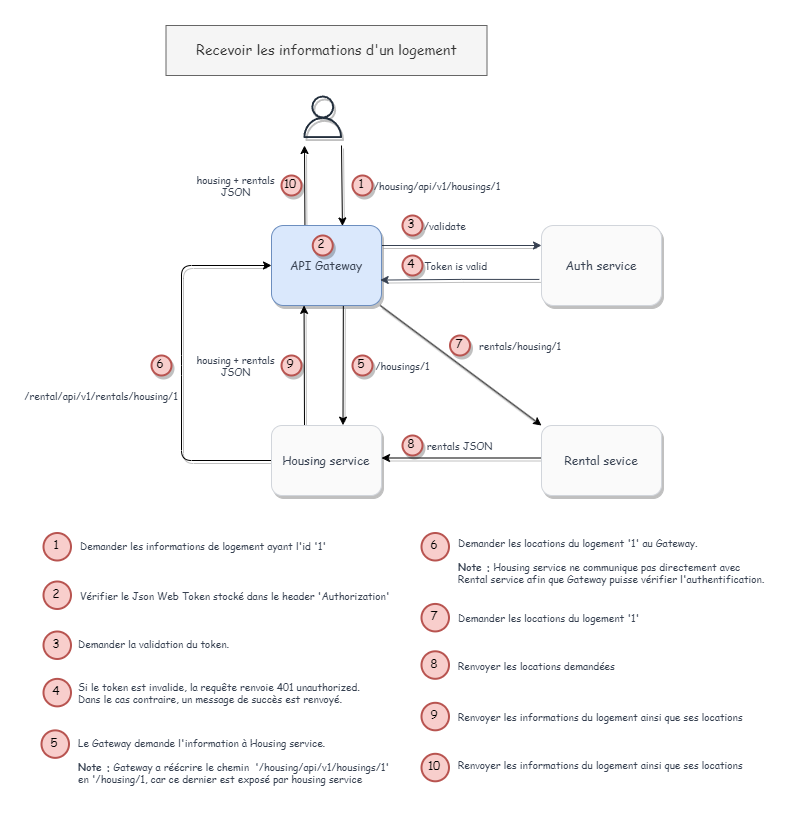

The diagram above was exported from draw.io. Its source (the exported page's mxGraphModel, read from the mxfile embedded in the PNG):
<mxGraphModel dx="1036" dy="623" grid="1" gridSize="10" guides="1" tooltips="1" connect="1" arrows="1" fold="1" page="1" pageScale="1" pageWidth="827" pageHeight="1169" background="none" math="0" shadow="0">
  <root>
    <mxCell id="0" />
    <mxCell id="1" parent="0" />
    <mxCell id="MyjZQWcwXhGRPd_88m82-7" style="edgeStyle=orthogonalEdgeStyle;rounded=0;orthogonalLoop=1;jettySize=auto;html=1;strokeColor=#374151;exitX=1;exitY=0.25;exitDx=0;exitDy=0;entryX=0;entryY=0.25;entryDx=0;entryDy=0;fontFamily=Comic Sans MS;shadow=1;" parent="1" source="MyjZQWcwXhGRPd_88m82-1" target="MyjZQWcwXhGRPd_88m82-5" edge="1">
      <mxGeometry relative="1" as="geometry">
        <mxPoint x="480" y="300" as="targetPoint" />
      </mxGeometry>
    </mxCell>
    <mxCell id="11" style="edgeStyle=none;html=1;entryX=0.65;entryY=-0.005;entryDx=0;entryDy=0;startArrow=none;startFill=0;endArrow=classic;endFill=1;exitX=0.653;exitY=1.004;exitDx=0;exitDy=0;exitPerimeter=0;entryPerimeter=0;fontFamily=Comic Sans MS;shadow=1;" parent="1" source="MyjZQWcwXhGRPd_88m82-1" target="MyjZQWcwXhGRPd_88m82-9" edge="1">
      <mxGeometry relative="1" as="geometry" />
    </mxCell>
    <mxCell id="17" style="edgeStyle=none;html=1;startArrow=none;startFill=0;endArrow=classic;endFill=1;exitX=0.304;exitY=0.019;exitDx=0;exitDy=0;exitPerimeter=0;fontFamily=Comic Sans MS;shadow=1;" parent="1" source="MyjZQWcwXhGRPd_88m82-1" edge="1">
      <mxGeometry relative="1" as="geometry">
        <mxPoint x="323" y="200" as="targetPoint" />
      </mxGeometry>
    </mxCell>
    <mxCell id="18" style="edgeStyle=none;html=1;startArrow=classic;startFill=1;endArrow=none;endFill=0;exitX=0.645;exitY=0.006;exitDx=0;exitDy=0;exitPerimeter=0;fontFamily=Comic Sans MS;shadow=1;" parent="1" source="MyjZQWcwXhGRPd_88m82-1" edge="1">
      <mxGeometry relative="1" as="geometry">
        <mxPoint x="360" y="200" as="targetPoint" />
      </mxGeometry>
    </mxCell>
    <mxCell id="36" style="edgeStyle=none;html=1;entryX=0;entryY=0;entryDx=0;entryDy=0;fontFamily=Comic Sans MS;fontSize=6;startArrow=none;startFill=0;endArrow=classic;endFill=1;shadow=1;" parent="1" source="MyjZQWcwXhGRPd_88m82-1" target="MyjZQWcwXhGRPd_88m82-23" edge="1">
      <mxGeometry relative="1" as="geometry" />
    </mxCell>
    <mxCell id="MyjZQWcwXhGRPd_88m82-1" value="API Gateway" style="rounded=1;whiteSpace=wrap;html=1;fontFamily=Comic Sans MS;fillColor=#dae8fc;strokeColor=#6c8ebf;fontColor=#374151;glass=0;shadow=1;" parent="1" vertex="1">
      <mxGeometry x="290" y="280" width="110" height="80" as="geometry" />
    </mxCell>
    <mxCell id="MyjZQWcwXhGRPd_88m82-4" value="/housing/api/v1/housings/1" style="text;html=1;strokeColor=none;fillColor=none;align=center;verticalAlign=middle;whiteSpace=wrap;rounded=0;fontFamily=Comic Sans MS;fontColor=#374151;fontSize=10;shadow=0;" parent="1" vertex="1">
      <mxGeometry x="381" y="230" width="150" height="20" as="geometry" />
    </mxCell>
    <mxCell id="MyjZQWcwXhGRPd_88m82-21" style="edgeStyle=orthogonalEdgeStyle;shape=connector;rounded=0;orthogonalLoop=1;jettySize=auto;html=1;entryX=0.988;entryY=0.682;entryDx=0;entryDy=0;entryPerimeter=0;labelBackgroundColor=default;strokeColor=#374151;fontFamily=Comic Sans MS;fontSize=12;fontColor=#374151;endArrow=classic;exitX=-0.018;exitY=0.674;exitDx=0;exitDy=0;exitPerimeter=0;shadow=1;" parent="1" source="MyjZQWcwXhGRPd_88m82-5" target="MyjZQWcwXhGRPd_88m82-1" edge="1">
      <mxGeometry relative="1" as="geometry" />
    </mxCell>
    <mxCell id="MyjZQWcwXhGRPd_88m82-5" value="&lt;div&gt;Auth service&lt;/div&gt;" style="rounded=1;whiteSpace=wrap;html=1;fontFamily=Comic Sans MS;fillColor=#FAFAFA;fontColor=#374151;strokeColor=#d1d5db;gradientColor=none;shadow=1;glass=0;" parent="1" vertex="1">
      <mxGeometry x="560" y="280" width="120" height="80" as="geometry" />
    </mxCell>
    <mxCell id="10" style="edgeStyle=none;html=1;entryX=0.296;entryY=0.999;entryDx=0;entryDy=0;startArrow=none;startFill=0;endArrow=classic;endFill=1;exitX=0.3;exitY=0.016;exitDx=0;exitDy=0;entryPerimeter=0;exitPerimeter=0;fontFamily=Comic Sans MS;shadow=1;" parent="1" source="MyjZQWcwXhGRPd_88m82-9" target="MyjZQWcwXhGRPd_88m82-1" edge="1">
      <mxGeometry relative="1" as="geometry" />
    </mxCell>
    <mxCell id="35" style="edgeStyle=none;html=1;fontFamily=Comic Sans MS;fontSize=6;startArrow=none;startFill=0;endArrow=classic;endFill=1;entryX=0;entryY=0.5;entryDx=0;entryDy=0;exitX=0;exitY=0.5;exitDx=0;exitDy=0;shadow=1;" parent="1" source="MyjZQWcwXhGRPd_88m82-9" target="MyjZQWcwXhGRPd_88m82-1" edge="1">
      <mxGeometry relative="1" as="geometry">
        <mxPoint x="150.0000000000001" y="470" as="targetPoint" />
        <Array as="points">
          <mxPoint x="200" y="515" />
          <mxPoint x="200" y="420" />
          <mxPoint x="200" y="320" />
        </Array>
      </mxGeometry>
    </mxCell>
    <mxCell id="MyjZQWcwXhGRPd_88m82-9" value="Housing service" style="rounded=1;whiteSpace=wrap;html=1;fontFamily=Comic Sans MS;fillColor=#FAFAFA;fontColor=#374151;strokeColor=#d1d5db;gradientColor=none;shadow=1;glass=0;" parent="1" vertex="1">
      <mxGeometry x="290" y="480" width="110" height="70" as="geometry" />
    </mxCell>
    <mxCell id="MyjZQWcwXhGRPd_88m82-14" value="&lt;div style=&quot;font-size: 10px;&quot;&gt;/validate&lt;br style=&quot;font-size: 10px;&quot;&gt;&lt;/div&gt;" style="text;html=1;strokeColor=none;fillColor=none;align=left;verticalAlign=middle;whiteSpace=wrap;rounded=0;fontFamily=Comic Sans MS;fontColor=#374151;fontSize=10;shadow=0;" parent="1" vertex="1">
      <mxGeometry x="441" y="265" width="90" height="30" as="geometry" />
    </mxCell>
    <mxCell id="MyjZQWcwXhGRPd_88m82-16" value="" style="sketch=0;outlineConnect=0;fontColor=#232F3E;gradientColor=none;fillColor=#232F3D;strokeColor=none;dashed=0;verticalLabelPosition=bottom;verticalAlign=top;align=center;html=1;fontSize=12;fontStyle=0;aspect=fixed;pointerEvents=1;shape=mxgraph.aws4.user;rounded=1;shadow=1;glass=0;fontFamily=Comic Sans MS;" parent="1" vertex="1">
      <mxGeometry x="320" y="150" width="42.5" height="42.5" as="geometry" />
    </mxCell>
    <mxCell id="MyjZQWcwXhGRPd_88m82-22" value="Token is valid" style="text;html=1;strokeColor=none;fillColor=none;align=left;verticalAlign=middle;whiteSpace=wrap;rounded=0;fontFamily=Comic Sans MS;fontColor=#374151;fontSize=10;shadow=0;" parent="1" vertex="1">
      <mxGeometry x="441" y="305" width="90" height="30" as="geometry" />
    </mxCell>
    <mxCell id="5" style="edgeStyle=none;html=1;entryX=1;entryY=0.75;entryDx=0;entryDy=0;exitX=0;exitY=0.75;exitDx=0;exitDy=0;fontFamily=Comic Sans MS;shadow=1;" parent="1" edge="1">
      <mxGeometry relative="1" as="geometry">
        <mxPoint x="560" y="512.5" as="sourcePoint" />
        <mxPoint x="400" y="512.5" as="targetPoint" />
      </mxGeometry>
    </mxCell>
    <mxCell id="MyjZQWcwXhGRPd_88m82-23" value="Rental sevice" style="rounded=1;whiteSpace=wrap;html=1;fontFamily=Comic Sans MS;fillColor=#FAFAFA;fontColor=#374151;strokeColor=#d1d5db;gradientColor=none;shadow=1;glass=0;" parent="1" vertex="1">
      <mxGeometry x="560" y="480" width="120" height="70" as="geometry" />
    </mxCell>
    <mxCell id="MyjZQWcwXhGRPd_88m82-25" value="1" style="ellipse;whiteSpace=wrap;html=1;aspect=fixed;strokeWidth=2;fontFamily=Comic Sans MS;spacingBottom=4;spacingRight=2;strokeColor=#b85450;rounded=1;shadow=1;glass=0;fontSize=12;fillColor=#f8cecc;" parent="1" vertex="1">
      <mxGeometry x="371" y="230" width="20" height="20" as="geometry" />
    </mxCell>
    <mxCell id="MyjZQWcwXhGRPd_88m82-26" value="3" style="ellipse;whiteSpace=wrap;html=1;aspect=fixed;strokeWidth=2;fontFamily=Comic Sans MS;spacingBottom=4;spacingRight=2;strokeColor=#b85450;rounded=1;shadow=1;glass=0;fontSize=12;fillColor=#f8cecc;" parent="1" vertex="1">
      <mxGeometry x="421" y="270" width="20" height="20" as="geometry" />
    </mxCell>
    <mxCell id="MyjZQWcwXhGRPd_88m82-27" value="5" style="ellipse;whiteSpace=wrap;html=1;aspect=fixed;strokeWidth=2;fontFamily=Comic Sans MS;spacingBottom=4;spacingRight=2;strokeColor=#b85450;rounded=1;shadow=1;glass=0;fontSize=12;fillColor=#f8cecc;" parent="1" vertex="1">
      <mxGeometry x="371" y="410" width="20" height="20" as="geometry" />
    </mxCell>
    <mxCell id="MyjZQWcwXhGRPd_88m82-28" value="4" style="ellipse;whiteSpace=wrap;html=1;aspect=fixed;strokeWidth=2;fontFamily=Comic Sans MS;spacingBottom=4;spacingRight=2;strokeColor=#b85450;rounded=1;shadow=1;glass=0;fontSize=12;fillColor=#f8cecc;" parent="1" vertex="1">
      <mxGeometry x="421" y="310" width="20" height="20" as="geometry" />
    </mxCell>
    <mxCell id="MyjZQWcwXhGRPd_88m82-30" value="6" style="ellipse;whiteSpace=wrap;html=1;aspect=fixed;strokeWidth=2;fontFamily=Comic Sans MS;spacingBottom=4;spacingRight=2;strokeColor=#b85450;rounded=1;shadow=1;glass=0;fontSize=12;fillColor=#f8cecc;" parent="1" vertex="1">
      <mxGeometry x="170" y="410" width="20" height="20" as="geometry" />
    </mxCell>
    <mxCell id="MyjZQWcwXhGRPd_88m82-31" value="1" style="ellipse;whiteSpace=wrap;html=1;aspect=fixed;strokeWidth=2;fontFamily=Comic Sans MS;spacingBottom=4;spacingRight=2;strokeColor=#b85450;rounded=1;shadow=0;glass=0;fontSize=12;fillColor=#f8cecc;" parent="1" vertex="1">
      <mxGeometry x="62" y="587.5" width="27.5" height="27.5" as="geometry" />
    </mxCell>
    <mxCell id="MyjZQWcwXhGRPd_88m82-32" value="Demander les informations de logement ayant l'id '1'" style="text;html=1;strokeColor=none;fillColor=none;align=left;verticalAlign=middle;whiteSpace=wrap;rounded=0;fontFamily=Comic Sans MS;fontColor=#374151;fontSize=10;" parent="1" vertex="1">
      <mxGeometry x="97" y="585" width="315" height="30" as="geometry" />
    </mxCell>
    <mxCell id="MyjZQWcwXhGRPd_88m82-33" value="2" style="ellipse;whiteSpace=wrap;html=1;aspect=fixed;strokeWidth=2;fontFamily=Comic Sans MS;spacingBottom=4;spacingRight=2;strokeColor=#b85450;rounded=1;shadow=0;glass=0;fontSize=12;fillColor=#f8cecc;" parent="1" vertex="1">
      <mxGeometry x="62" y="636" width="27.5" height="27.5" as="geometry" />
    </mxCell>
    <mxCell id="MyjZQWcwXhGRPd_88m82-34" value="Vérifier le Json Web Token stocké dans le header 'Authorization'" style="text;html=1;strokeColor=none;fillColor=none;align=left;verticalAlign=middle;whiteSpace=wrap;rounded=0;fontFamily=Comic Sans MS;fontColor=#374151;fontSize=10;" parent="1" vertex="1">
      <mxGeometry x="97" y="635" width="313" height="30" as="geometry" />
    </mxCell>
    <mxCell id="MyjZQWcwXhGRPd_88m82-35" value="3" style="ellipse;whiteSpace=wrap;html=1;aspect=fixed;strokeWidth=2;fontFamily=Comic Sans MS;spacingBottom=4;spacingRight=2;strokeColor=#b85450;rounded=1;shadow=0;glass=0;fontSize=12;fillColor=#f8cecc;" parent="1" vertex="1">
      <mxGeometry x="62" y="686" width="27.5" height="27.5" as="geometry" />
    </mxCell>
    <mxCell id="MyjZQWcwXhGRPd_88m82-36" value="&lt;div&gt;&lt;span style=&quot;background-color: initial;&quot;&gt;Demander la validation du token.&lt;/span&gt;&lt;br&gt;&lt;/div&gt;&lt;div&gt;&lt;br&gt;&lt;/div&gt;" style="text;html=1;strokeColor=none;fillColor=none;align=left;verticalAlign=middle;whiteSpace=wrap;rounded=0;fontFamily=Comic Sans MS;fontColor=#374151;fontSize=10;horizontal=1;" parent="1" vertex="1">
      <mxGeometry x="95" y="682.5" width="400" height="42.5" as="geometry" />
    </mxCell>
    <mxCell id="MyjZQWcwXhGRPd_88m82-37" value="4" style="ellipse;whiteSpace=wrap;html=1;aspect=fixed;strokeWidth=2;fontFamily=Comic Sans MS;spacingBottom=4;spacingRight=2;strokeColor=#b85450;rounded=1;shadow=0;glass=0;fontSize=12;fillColor=#f8cecc;" parent="1" vertex="1">
      <mxGeometry x="62" y="733.37" width="27.5" height="27.5" as="geometry" />
    </mxCell>
    <mxCell id="MyjZQWcwXhGRPd_88m82-38" value="&lt;div&gt;&lt;span style=&quot;background-color: initial;&quot;&gt;Si le token est invalide, la requête renvoie 401&amp;nbsp;unauthorized.&lt;/span&gt;&lt;br&gt;&lt;/div&gt;&lt;div&gt;Dans le cas contraire, un message de succès est renvoyé.&lt;br&gt;&lt;/div&gt;" style="text;html=1;strokeColor=none;fillColor=none;align=left;verticalAlign=middle;whiteSpace=wrap;rounded=0;fontFamily=Comic Sans MS;fontColor=#374151;fontSize=10;" parent="1" vertex="1">
      <mxGeometry x="95" y="725" width="339" height="44.25" as="geometry" />
    </mxCell>
    <mxCell id="MyjZQWcwXhGRPd_88m82-39" value="Recevoir les informations d'un logement" style="text;html=1;align=center;verticalAlign=middle;whiteSpace=wrap;rounded=0;fontFamily=Comic Sans MS;fontSize=14;fillColor=#f5f5f5;fontColor=#333333;strokeColor=#666666;" parent="1" vertex="1">
      <mxGeometry x="184.5" y="80" width="321" height="50" as="geometry" />
    </mxCell>
    <mxCell id="2" value="/housings/1" style="text;html=1;strokeColor=none;fillColor=none;align=center;verticalAlign=middle;whiteSpace=wrap;rounded=0;fontFamily=Comic Sans MS;fontColor=#374151;fontSize=10;shadow=0;" parent="1" vertex="1">
      <mxGeometry x="391" y="410" width="61" height="20" as="geometry" />
    </mxCell>
    <mxCell id="3" value="/rental/api/v1/rentals/housing/1" style="text;html=1;strokeColor=none;fillColor=none;align=center;verticalAlign=middle;whiteSpace=wrap;rounded=0;fontFamily=Comic Sans MS;fontColor=#374151;fontSize=10;shadow=0;" parent="1" vertex="1">
      <mxGeometry x="50" y="440" width="140" height="20" as="geometry" />
    </mxCell>
    <mxCell id="6" value="rentals JSON" style="text;html=1;strokeColor=none;fillColor=none;align=center;verticalAlign=middle;whiteSpace=wrap;rounded=0;fontFamily=Comic Sans MS;fontColor=#374151;fontSize=10;shadow=0;" parent="1" vertex="1">
      <mxGeometry x="441" y="490" width="75" height="20" as="geometry" />
    </mxCell>
    <mxCell id="7" value="8" style="ellipse;whiteSpace=wrap;html=1;aspect=fixed;strokeWidth=2;fontFamily=Comic Sans MS;spacingBottom=4;spacingRight=2;strokeColor=#b85450;rounded=1;shadow=1;glass=0;fontSize=12;fillColor=#f8cecc;" parent="1" vertex="1">
      <mxGeometry x="421" y="490" width="20" height="20" as="geometry" />
    </mxCell>
    <mxCell id="12" value="housing + rentals JSON" style="text;html=1;strokeColor=none;fillColor=none;align=center;verticalAlign=middle;whiteSpace=wrap;rounded=0;fontFamily=Comic Sans MS;fontColor=#374151;fontSize=10;shadow=0;" parent="1" vertex="1">
      <mxGeometry x="209" y="410" width="91" height="20" as="geometry" />
    </mxCell>
    <mxCell id="19" value="housing + rentals JSON" style="text;html=1;strokeColor=none;fillColor=none;align=center;verticalAlign=middle;whiteSpace=wrap;rounded=0;fontFamily=Comic Sans MS;fontColor=#374151;fontSize=10;shadow=0;" parent="1" vertex="1">
      <mxGeometry x="209" y="230" width="91" height="20" as="geometry" />
    </mxCell>
    <mxCell id="21" value="9" style="ellipse;whiteSpace=wrap;html=1;aspect=fixed;strokeWidth=2;fontFamily=Comic Sans MS;spacingBottom=4;spacingRight=2;strokeColor=#b85450;rounded=1;shadow=1;glass=0;fontSize=12;fillColor=#f8cecc;" parent="1" vertex="1">
      <mxGeometry x="300" y="410" width="20" height="20" as="geometry" />
    </mxCell>
    <mxCell id="23" style="edgeStyle=none;html=1;startArrow=classic;startFill=1;endArrow=none;endFill=0;fontFamily=Comic Sans MS;shadow=1;" parent="1" source="22" target="19" edge="1">
      <mxGeometry relative="1" as="geometry" />
    </mxCell>
    <mxCell id="22" value="10" style="ellipse;whiteSpace=wrap;html=1;aspect=fixed;strokeWidth=2;fontFamily=Comic Sans MS;spacingBottom=4;spacingRight=2;strokeColor=#b85450;rounded=1;shadow=1;glass=0;fontSize=12;fillColor=#f8cecc;" parent="1" vertex="1">
      <mxGeometry x="300" y="230" width="20" height="20" as="geometry" />
    </mxCell>
    <mxCell id="24" value="2" style="ellipse;whiteSpace=wrap;html=1;aspect=fixed;strokeWidth=2;fontFamily=Comic Sans MS;spacingBottom=4;spacingRight=2;strokeColor=#b85450;rounded=1;shadow=1;glass=0;fontSize=12;fillColor=#f8cecc;" parent="1" vertex="1">
      <mxGeometry x="331.25" y="290" width="20" height="20" as="geometry" />
    </mxCell>
    <mxCell id="30" value="&lt;div style=&quot;border-color: var(--border-color);&quot;&gt;Le Gateway demande l'information à Housing service.&lt;/div&gt;&lt;br style=&quot;border-color: var(--border-color);&quot;&gt;&lt;b style=&quot;border-color: var(--border-color);&quot;&gt;Note :&lt;/b&gt;&amp;nbsp;Gateway a réécrire le chemin&amp;nbsp; '&lt;span style=&quot;border-color: var(--border-color); background-color: initial;&quot;&gt;/housing/api/v1/housings/1' en '/housing/1, car ce dernier est exposé par housing service&lt;/span&gt;" style="text;html=1;strokeColor=none;fillColor=none;align=left;verticalAlign=middle;whiteSpace=wrap;rounded=0;fontFamily=Comic Sans MS;fontColor=#374151;fontSize=10;" parent="1" vertex="1">
      <mxGeometry x="95" y="784.87" width="325" height="60" as="geometry" />
    </mxCell>
    <mxCell id="31" value="5" style="ellipse;whiteSpace=wrap;html=1;aspect=fixed;strokeWidth=2;fontFamily=Comic Sans MS;spacingBottom=4;spacingRight=2;strokeColor=#b85450;rounded=1;shadow=0;glass=0;fontSize=12;fillColor=#f8cecc;" parent="1" vertex="1">
      <mxGeometry x="60" y="784.87" width="27.5" height="27.5" as="geometry" />
    </mxCell>
    <mxCell id="33" value="6" style="ellipse;whiteSpace=wrap;html=1;aspect=fixed;strokeWidth=2;fontFamily=Comic Sans MS;spacingBottom=4;spacingRight=2;strokeColor=#b85450;rounded=1;shadow=0;glass=0;fontSize=12;fillColor=#f8cecc;" parent="1" vertex="1">
      <mxGeometry x="440" y="587.5" width="27.5" height="27.5" as="geometry" />
    </mxCell>
    <mxCell id="34" value="&lt;div style=&quot;border-color: var(--border-color);&quot;&gt;Demander les locations du logement '1' au Gateway.&lt;/div&gt;&lt;br style=&quot;border-color: var(--border-color);&quot;&gt;&lt;b style=&quot;border-color: var(--border-color);&quot;&gt;Note :&lt;/b&gt;&amp;nbsp;Housing service ne communique pas directement avec Rental service afin que Gateway puisse vérifier l'authentification." style="text;html=1;strokeColor=none;fillColor=none;align=left;verticalAlign=middle;whiteSpace=wrap;rounded=0;fontFamily=Comic Sans MS;fontColor=#374151;fontSize=10;" parent="1" vertex="1">
      <mxGeometry x="475.25" y="585" width="310" height="60" as="geometry" />
    </mxCell>
    <mxCell id="38" value="rentals/housing/1" style="text;html=1;strokeColor=none;fillColor=none;align=center;verticalAlign=middle;whiteSpace=wrap;rounded=0;fontFamily=Comic Sans MS;fontColor=#374151;fontSize=10;shadow=0;" parent="1" vertex="1">
      <mxGeometry x="468.5" y="390" width="140" height="20" as="geometry" />
    </mxCell>
    <mxCell id="40" style="edgeStyle=none;html=1;fontFamily=Comic Sans MS;fontSize=6;startArrow=none;startFill=0;endArrow=classic;endFill=1;shadow=1;" parent="1" source="39" target="38" edge="1">
      <mxGeometry relative="1" as="geometry" />
    </mxCell>
    <mxCell id="39" value="7" style="ellipse;whiteSpace=wrap;html=1;aspect=fixed;strokeWidth=2;fontFamily=Comic Sans MS;spacingBottom=4;spacingRight=2;strokeColor=#b85450;rounded=1;shadow=1;glass=0;fontSize=12;fillColor=#f8cecc;" parent="1" vertex="1">
      <mxGeometry x="468.5" y="390" width="20" height="20" as="geometry" />
    </mxCell>
    <mxCell id="41" value="&lt;div style=&quot;border-color: var(--border-color);&quot;&gt;Demander les locations du logement '1'&lt;/div&gt;" style="text;html=1;strokeColor=none;fillColor=none;align=left;verticalAlign=middle;whiteSpace=wrap;rounded=0;fontFamily=Comic Sans MS;fontColor=#374151;fontSize=10;" parent="1" vertex="1">
      <mxGeometry x="475.25" y="661.43" width="211" height="21.5" as="geometry" />
    </mxCell>
    <mxCell id="42" value="7" style="ellipse;whiteSpace=wrap;html=1;aspect=fixed;strokeWidth=2;fontFamily=Comic Sans MS;spacingBottom=4;spacingRight=2;strokeColor=#b85450;rounded=1;shadow=0;glass=0;fontSize=12;fillColor=#f8cecc;" parent="1" vertex="1">
      <mxGeometry x="440" y="658.43" width="27.5" height="27.5" as="geometry" />
    </mxCell>
    <mxCell id="43" value="8" style="ellipse;whiteSpace=wrap;html=1;aspect=fixed;strokeWidth=2;fontFamily=Comic Sans MS;spacingBottom=4;spacingRight=2;strokeColor=#b85450;rounded=1;shadow=0;glass=0;fontSize=12;fillColor=#f8cecc;" parent="1" vertex="1">
      <mxGeometry x="440" y="705.8" width="27.5" height="27.5" as="geometry" />
    </mxCell>
    <mxCell id="44" value="&lt;div style=&quot;border-color: var(--border-color);&quot;&gt;Renvoyer les locations demandées&lt;/div&gt;" style="text;html=1;strokeColor=none;fillColor=none;align=left;verticalAlign=middle;whiteSpace=wrap;rounded=0;fontFamily=Comic Sans MS;fontColor=#374151;fontSize=10;" parent="1" vertex="1">
      <mxGeometry x="475.25" y="708.81" width="181" height="21.5" as="geometry" />
    </mxCell>
    <mxCell id="45" value="&lt;div style=&quot;border-color: var(--border-color);&quot;&gt;Renvoyer les informations du logement ainsi que ses locations&lt;/div&gt;" style="text;html=1;strokeColor=none;fillColor=none;align=left;verticalAlign=middle;whiteSpace=wrap;rounded=0;fontFamily=Comic Sans MS;fontColor=#374151;fontSize=10;" parent="1" vertex="1">
      <mxGeometry x="475.25" y="760.3" width="301" height="21.5" as="geometry" />
    </mxCell>
    <mxCell id="46" value="9" style="ellipse;whiteSpace=wrap;html=1;aspect=fixed;strokeWidth=2;fontFamily=Comic Sans MS;spacingBottom=4;spacingRight=2;strokeColor=#b85450;rounded=1;shadow=0;glass=0;fontSize=12;fillColor=#f8cecc;" parent="1" vertex="1">
      <mxGeometry x="440" y="757.3" width="27.5" height="27.5" as="geometry" />
    </mxCell>
    <mxCell id="47" value="&lt;div style=&quot;border-color: var(--border-color);&quot;&gt;Renvoyer les informations du logement ainsi que ses locations&lt;/div&gt;" style="text;html=1;strokeColor=none;fillColor=none;align=left;verticalAlign=middle;whiteSpace=wrap;rounded=0;fontFamily=Comic Sans MS;fontColor=#374151;fontSize=10;" parent="1" vertex="1">
      <mxGeometry x="475.25" y="808.3" width="301" height="21.5" as="geometry" />
    </mxCell>
    <mxCell id="48" value="10" style="ellipse;whiteSpace=wrap;html=1;aspect=fixed;strokeWidth=2;fontFamily=Comic Sans MS;spacingBottom=4;spacingRight=2;strokeColor=#b85450;rounded=1;shadow=0;glass=0;fontSize=12;fillColor=#f8cecc;" parent="1" vertex="1">
      <mxGeometry x="440" y="808.3" width="27.5" height="27.5" as="geometry" />
    </mxCell>
  </root>
</mxGraphModel>